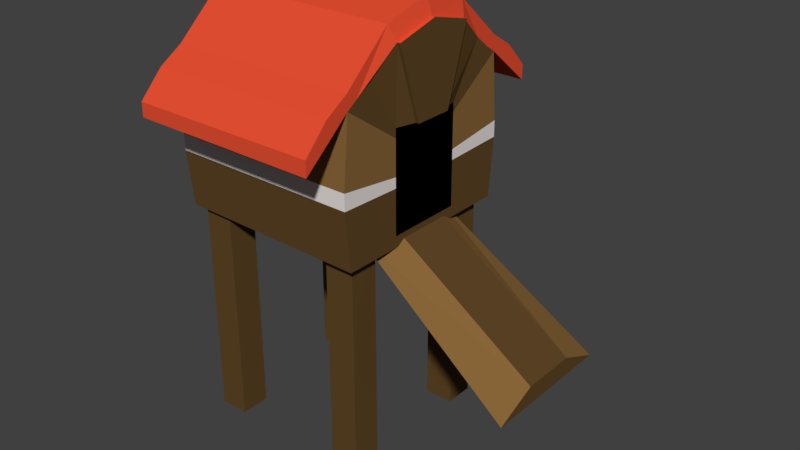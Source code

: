 # Source: chicnken_house.blend  (saved by Blender 2.77.0; exported with 4.5.12 LTS)
import bpy
from mathutils import Matrix  # noqa: F401  (used for matrix-valued properties, if any)

bpy.ops.wm.read_factory_settings(use_empty=True)
scene = bpy.context.scene
scene.name = 'Scene'

# ---- collections
col_collection_1 = bpy.data.collections.new('Collection 1'); scene.collection.children.link(col_collection_1)

# ---- materials (node trees are filled in below, after node groups)
mat_chickenwood = bpy.data.materials.new('chickenwood')
mat_chickenwood.alpha_threshold = 0.0
mat_chickenwood.use_transparent_shadow = False
mat_chickenwood.diffuse_color = (0.2462, 0.1318, 0.04167, 1.0)
mat_chickenwood.roughness = 0.5
mat_chickenwood.specular_intensity = 0.0
mat_chickenwood2 = bpy.data.materials.new('chickenwood2')
mat_chickenwood2.alpha_threshold = 0.0
mat_chickenwood2.use_transparent_shadow = False
mat_chickenwood2.diffuse_color = (0.8, 0.7481, 0.7258, 1.0)
mat_chickenwood2.roughness = 0.5
mat_chickenwood2.specular_intensity = 0.0
mat_chickenwood3 = bpy.data.materials.new('chickenwood3')
mat_chickenwood3.alpha_threshold = 0.0
mat_chickenwood3.use_transparent_shadow = False
mat_chickenwood3.diffuse_color = (0.0, 0.0, 0.0, 1.0)
mat_chickenwood3.roughness = 0.5
mat_chickenwood3.specular_intensity = 0.0
mat_chickenwood4 = bpy.data.materials.new('chickenwood4')
mat_chickenwood4.alpha_threshold = 0.0
mat_chickenwood4.use_transparent_shadow = False
mat_chickenwood4.diffuse_color = (0.8, 0.07883, 0.0316, 1.0)
mat_chickenwood4.roughness = 0.5
mat_chickenwood4.specular_intensity = 0.0
mat_chickenwood5 = bpy.data.materials.new('chickenwood5')
mat_chickenwood5.alpha_threshold = 0.0
mat_chickenwood5.use_transparent_shadow = False
mat_chickenwood5.diffuse_color = (0.1149, 0.06244, 0.01985, 1.0)
mat_chickenwood5.roughness = 0.5
mat_chickenwood5.specular_intensity = 0.0

# ---- material node trees

# ---- world
world_world = bpy.data.worlds.new('World'); scene.world = world_world
world_world.color = (0.05088, 0.05088, 0.05088)
world_world.use_sun_shadow = False
world_world.sun_shadow_jitter_overblur = 0.0
world_world.cycles.sampling_method = 'MANUAL'

# ---- meshes
me_cube_001 = bpy.data.meshes.new('Cube.001')
me_cube_001.from_pydata([(-1.0, 1.06, -0.4178), (-1.0, 1.0, -1.0), (-1.0, 1.0, 0.5989), (-1.0, 1.06, -0.2513), (1.0, 1.0, -1.034), (1.0, 1.0, 0.5989), (0.602, 0.8917, -1.0), (0.602, 0.5833, -1.0), (0.9104, 0.8917, -1.0), (0.9104, 0.5833, -1.0), (-0.9175, 0.9267, -1.0), (-0.9175, 0.6183, -1.0), (-0.6091, 0.9267, -1.0), (-0.6091, 0.6183, -1.0), (0.602, 0.8917, -3.302), (0.602, 0.5833, -3.302), (0.9104, 0.8917, -3.302), (0.9104, 0.5833, -3.302), (-0.9175, 0.9267, -3.302), (-0.9175, 0.6183, -3.302), (-0.6091, 0.9267, -3.302), (-0.6091, 0.6183, -3.302), (1.0, 0.4017, 0.1187), (1.0, 0.4017, -0.9176), (0.6956, 0.5567, -0.954), (0.9215, 0.2887, -0.9246), (2.423, 0.7186, -2.141), (2.423, 0.2887, -1.953), (-1.0, 0.0, 1.191), (-1.0, 0.0, -1.0), (1.0, 0.0, 1.191), (1.0, 0.0, -1.034), (0.602, 0.7375, -1.0), (0.9104, 0.7375, -1.0), (0.602, 0.7375, -3.302), (0.9104, 0.7375, -3.302), (1.056, 0.0, 0.1187), (1.0, 0.0, -0.9176), (-1.0, 1.0, 0.4515), (1.0, 1.0, 0.4417), (1.0, 0.4017, 0.02314), (-1.0, 0.0, 0.9893), (-1.0, 1.493, 0.1878), (1.0, 1.493, 0.1878), (-1.0, 1.493, 0.04043), (1.0, 1.493, 0.03064), (0.6956, 0.0, -0.954), (0.9215, 0.0, -0.9246), (2.423, 0.0, -2.141), (2.423, 0.0, -1.953), (0.9432, 0.0, -1.039), (-0.9905, 0.0, -1.0), (-1.0, 0.0, -1.0), (0.002317, 0.0, -1.0), (-1.0, 0.0, -0.9934), (1.0, 1.06, -0.2574), (1.0, 1.06, -0.4268), (1.0, 0.4017, -0.3401), (1.0, 0.4017, -0.4481), (-1.0, 0.5, 1.047), (1.0, 0.5, -1.034), (0.9104, 0.8146, -1.0), (0.9104, 0.8146, -3.302), (1.0, 0.2009, -0.9176), (1.0, 0.5, 1.047), (0.602, 0.8146, -1.0), (0.602, 0.8146, -3.302), (1.056, 0.2009, 0.1187), (-1.0, 0.5, 0.7204), (1.0, 1.246, 0.2362), (1.0, 1.246, 0.4452), (-1.0, 1.246, 0.246), (-1.0, 1.246, 0.4452), (0.9109, 0.4017, 0.02314), (0.9109, 0.4017, -0.3401), (0.9109, 0.4017, -0.4481), (0.9109, 0.4017, -0.9176), (0.9109, 0.2009, -0.9176), (0.9109, 0.2009, 0.1187), (0.9109, 0.0, 0.1187), (0.9109, 0.4017, 0.1187), (0.9109, 0.0, -0.9176), (-1.0, 0.0, -0.429), (-1.0, 0.0, -0.2302), (1.056, 0.4502, 0.8927), (1.056, 0.0, 1.009), (1.0, 0.893, 0.5131), (1.0, 0.7408, 0.6388), (1.091, 0.2009, 0.1187), (1.091, 0.0, 0.1187), (1.091, 0.0, 1.009), (1.091, 0.4502, 0.8927)], [], [(41, 68, 38, 3, 83), (0, 56, 4, 1), (29, 52, 51), (64, 5, 2, 59), (65, 6, 14, 66), (1, 4, 8, 6), (66, 14, 16, 62), (19, 18, 20, 21), (6, 8, 16, 14), (11, 10, 18, 19), (33, 9, 17, 35), (10, 12, 20, 18), (9, 7, 15, 17), (12, 13, 21, 20), (13, 11, 19, 21), (39, 86, 22, 40), (46, 24, 26, 48), (48, 26, 27, 49), (24, 25, 27, 26), (60, 63, 37, 31), (61, 33, 35, 62), (15, 34, 35, 17), (60, 31, 33, 61), (7, 32, 34, 15), (56, 55, 57, 58), (64, 30, 85, 84), (55, 39, 40, 57), (70, 69, 45, 43), (59, 2, 38, 68), (42, 43, 45, 44), (69, 71, 44, 45), (71, 72, 42, 44), (72, 70, 43, 42), (25, 47, 49, 27), (9, 31, 50), (33, 31, 9), (51, 52, 1, 6, 65, 32), (53, 51, 32, 7), (50, 53, 7, 9), (4, 56, 58, 23), (54, 52, 29), (38, 39, 55, 3), (3, 55, 56, 0), (28, 59, 68, 41), (5, 64, 84, 87, 86), (4, 60, 61, 8), (8, 61, 62, 16), (4, 23, 63, 60), (34, 66, 62, 35), (32, 65, 66, 34), (30, 64, 59, 28), (2, 5, 70, 72), (38, 2, 72, 71), (39, 38, 71, 69), (5, 39, 69, 70), (37, 63, 77, 81), (74, 73, 80, 78, 79, 81, 77, 76, 75), (40, 22, 80, 73), (22, 67, 78, 80), (57, 40, 73, 74), (23, 58, 75, 76), (58, 57, 74, 75), (63, 23, 76, 77), (67, 36, 79, 78), (82, 0, 1, 52, 54), (83, 3, 0, 82), (86, 87, 84, 67, 22), (67, 84, 91, 88), (86, 39, 5), (91, 90, 89, 88), (84, 85, 90, 91), (36, 67, 88, 89)])
me_cube_001.polygons.foreach_set('material_index', [0, 4, 0, 3, 4, 0, 4, 4, 4, 4, 4, 4, 4, 4, 4, 4, 0, 4, 0, 4, 4, 4, 0, 4, 1, 3, 0, 3, 3, 3, 3, 3, 3, 4, 0, 0, 0, 0, 0, 4, 0, 0, 1, 3, 3, 0, 4, 4, 4, 4, 3, 3, 3, 3, 3, 2, 2, 2, 2, 2, 2, 2, 2, 2, 4, 1, 4, 4, 3, 4, 3, 2])
me_cube_001.materials.append(mat_chickenwood)
me_cube_001.materials.append(mat_chickenwood2)
me_cube_001.materials.append(mat_chickenwood3)
me_cube_001.materials.append(mat_chickenwood4)
me_cube_001.materials.append(mat_chickenwood5)
me_cube_001.use_remesh_preserve_volume = False
me_cube_001.use_remesh_preserve_attributes = False
me_cube_001.use_mirror_vertex_groups = False
me_cube_001.update()

# ---- objects
ob_cube = bpy.data.objects.new('Cube', me_cube_001)

# ---- transforms, parenting, visibility, modifiers, constraints
ob_cube.location = (0.0, 0.0, 1.714)
ob_cube.lineart.crease_threshold = 0.0
_m = ob_cube.modifiers.new('Mirror', 'MIRROR')
_m.use_axis = (False, True, False)
_m.use_clip = True

# ---- collection membership
col_collection_1.objects.link(ob_cube)

# ---- scene / render settings (as saved in the file)
scene.frame_start = 1; scene.frame_end = 250; scene.frame_set(1)
scene.render.engine = 'BLENDER_EEVEE_NEXT'
scene.render.resolution_percentage = 50
scene.render.dither_intensity = 0.0
scene.cycles.use_denoising = False
scene.cycles.samples = 128
scene.cycles.sampling_pattern = 'TABULATED_SOBOL'
scene.cycles.light_sampling_threshold = 0.0
scene.cycles.use_adaptive_sampling = False
scene.cycles.use_light_tree = False
scene.cycles.blur_glossy = 0.0
scene.cycles.sample_clamp_indirect = 0.0
scene.view_settings.view_transform = 'Standard'
bpy.context.view_layer.update()

# ---- added for rendering (the .blend has no active camera and no usable light): camera, sun
cam_auto = bpy.data.cameras.new('AutoCamera')
cam_auto.lens = 50.0
cam_auto.sensor_width = 36.0
cam_auto.clip_end = 1000.0
ob_auto_camera = bpy.data.objects.new('AutoCamera', cam_auto)
scene.collection.objects.link(ob_auto_camera)
ob_auto_camera.location = (6.6229, -7.0936, 5.38719)
ob_auto_camera.rotation_euler = (1.09748, -7.21219e-08, 0.694738)
scene.camera = ob_auto_camera
light_auto_sun = bpy.data.lights.new('AutoSun', 'SUN')
light_auto_sun.energy = 3.0
light_auto_sun.angle = 0.0523599
ob_auto_sun = bpy.data.objects.new('AutoSun', light_auto_sun)
scene.collection.objects.link(ob_auto_sun)
ob_auto_sun.rotation_euler = (0.872665, 0.174533, 0.523599)
bpy.context.view_layer.update()
